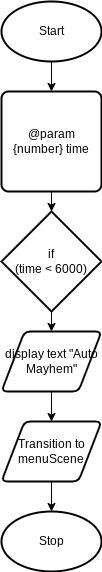

The diagram above was exported from draw.io. Its source (the exported page's mxGraphModel, read from the mxfile embedded in the PNG):
<mxGraphModel dx="1086" dy="658" grid="1" gridSize="10" guides="1" tooltips="1" connect="1" arrows="1" fold="1" page="1" pageScale="1" pageWidth="827" pageHeight="1169" math="0" shadow="0">
  <root>
    <mxCell id="0" />
    <mxCell id="1" parent="0" />
    <mxCell id="13" style="edgeStyle=orthogonalEdgeStyle;html=1;entryX=0.5;entryY=0;entryDx=0;entryDy=0;rounded=0;" parent="1" source="3" target="12" edge="1">
      <mxGeometry relative="1" as="geometry" />
    </mxCell>
    <mxCell id="3" value="if&lt;br&gt;(time &amp;lt; 6000)" style="strokeWidth=2;html=1;shape=mxgraph.flowchart.decision;whiteSpace=wrap;" parent="1" vertex="1">
      <mxGeometry x="170" y="270" width="100" height="100" as="geometry" />
    </mxCell>
    <mxCell id="4" style="edgeStyle=orthogonalEdgeStyle;html=1;rounded=0;" parent="1" source="5" target="7" edge="1">
      <mxGeometry relative="1" as="geometry" />
    </mxCell>
    <mxCell id="5" value="Start" style="strokeWidth=2;html=1;shape=mxgraph.flowchart.start_1;whiteSpace=wrap;" parent="1" vertex="1">
      <mxGeometry x="170" y="60" width="100" height="60" as="geometry" />
    </mxCell>
    <mxCell id="6" style="edgeStyle=orthogonalEdgeStyle;rounded=0;html=1;" parent="1" source="7" target="3" edge="1">
      <mxGeometry relative="1" as="geometry" />
    </mxCell>
    <mxCell id="7" value="@param {number} time" style="rounded=1;whiteSpace=wrap;html=1;absoluteArcSize=1;arcSize=14;strokeWidth=2;" parent="1" vertex="1">
      <mxGeometry x="170" y="150" width="100" height="100" as="geometry" />
    </mxCell>
    <mxCell id="8" style="edgeStyle=orthogonalEdgeStyle;rounded=0;html=1;" parent="1" source="9" target="10" edge="1">
      <mxGeometry relative="1" as="geometry" />
    </mxCell>
    <mxCell id="9" value="Transition to menuScene" style="shape=parallelogram;html=1;strokeWidth=2;perimeter=parallelogramPerimeter;whiteSpace=wrap;rounded=1;arcSize=12;size=0.23;" parent="1" vertex="1">
      <mxGeometry x="170" y="480" width="100" height="60" as="geometry" />
    </mxCell>
    <mxCell id="10" value="Stop" style="strokeWidth=2;html=1;shape=mxgraph.flowchart.start_1;whiteSpace=wrap;" parent="1" vertex="1">
      <mxGeometry x="170" y="570" width="100" height="60" as="geometry" />
    </mxCell>
    <mxCell id="15" style="edgeStyle=orthogonalEdgeStyle;rounded=0;html=1;entryX=0.5;entryY=0;entryDx=0;entryDy=0;" parent="1" source="12" target="9" edge="1">
      <mxGeometry relative="1" as="geometry" />
    </mxCell>
    <mxCell id="12" value="display text &quot;Auto Mayhem&quot;" style="shape=parallelogram;html=1;strokeWidth=2;perimeter=parallelogramPerimeter;whiteSpace=wrap;rounded=1;arcSize=12;size=0.23;" parent="1" vertex="1">
      <mxGeometry x="170" y="390" width="100" height="60" as="geometry" />
    </mxCell>
  </root>
</mxGraphModel>